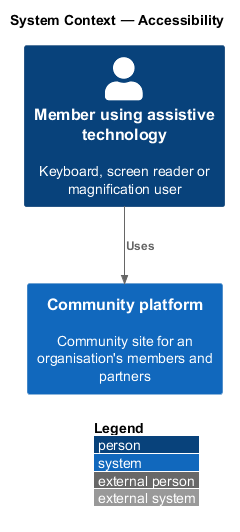

The diagram above was rendered by PlantUML. Its source (embedded in the PNG):
@startuml
!include <C4/C4_Context>
LAYOUT_WITH_LEGEND()
title System Context — Accessibility
Person(user, "Member using assistive technology", "Keyboard, screen reader or magnification user")
System(ftc, "Community platform", "Community site for an organisation's members and partners")
Rel(user, ftc, "Uses")
@enduml